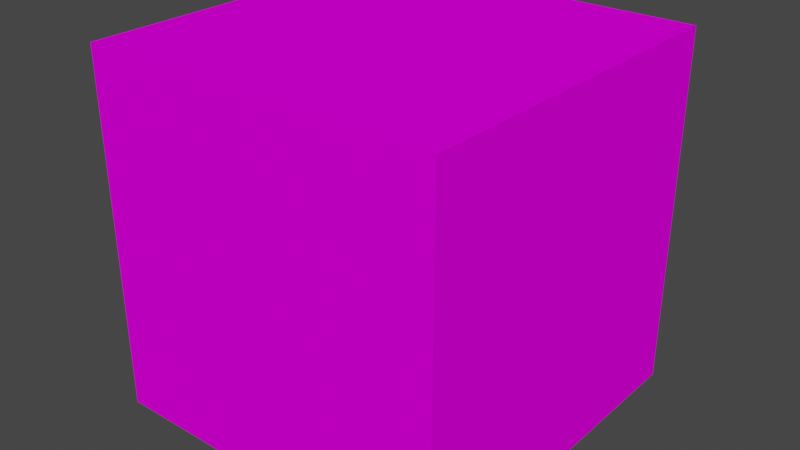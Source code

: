 # Source: Box.002.blend  (saved by Blender 3.4.6; exported with 4.5.12 LTS)
import bpy
from mathutils import Matrix  # noqa: F401  (used for matrix-valued properties, if any)

bpy.ops.wm.read_factory_settings(use_empty=True)
scene = bpy.context.scene
scene.name = 'Scene'

# ---- collections
col_collection = bpy.data.collections.new('Collection'); scene.collection.children.link(col_collection)

# ---- images (referenced by path relative to the original .blend; pixels are not part of the script)
import os
ASSET_DIR = os.environ.get("B2B_ASSET_DIR", "")  # directory of the original .blend (textures are referenced by path, not embedded)
HERE = os.path.dirname(os.path.abspath(__file__))  # packed textures are extracted next to this script under _unpacked/

def load_image(name, relpath, width, height, colorspace="sRGB"):
    """Load a texture the original file referenced (path relative to the .blend, or extracted next to this script)."""
    p = next((c for c in (os.path.join(HERE, relpath), os.path.join(ASSET_DIR, relpath)) if relpath and os.path.exists(c)), "")
    if p:
        img = bpy.data.images.load(p, check_existing=True)
        img.name = name
    else:  # same state as the original file: an image datablock whose file is absent (Cycles renders it pink)
        img = bpy.data.images.new(name, width, height)
        img.source = "FILE"
        img.filepath = "//" + (relpath or name)
    img.colorspace_settings.name = colorspace
    return img
img_cardboarda_png = load_image('CardboardA.png', 'CardboardA.png', 1024, 1024, 'sRGB')

# ---- materials (node trees are filled in below, after node groups)
mat_material = bpy.data.materials.new('Material')
mat_material.alpha_threshold = 0.0
mat_material.use_transparent_shadow = False
mat_material.roughness = 0.5
mat_material.line_color = (0.0, 0.0, 0.0, 1.0)

# ---- material node trees
mat_material.use_nodes = True; mat_material.node_tree.nodes.clear()
_N = mat_material.node_tree.nodes; _L = mat_material.node_tree.links
n0 = _N.new('ShaderNodeOutputMaterial'); n0.name = 'Material Output'; n0.location = (300, 300)
n1 = _N.new('ShaderNodeBsdfPrincipled'); n1.name = 'Principled BSDF'; n1.location = (10, 300)
n1.distribution = 'GGX'
n1.subsurface_method = 'RANDOM_WALK_SKIN'
n1.inputs[3].default_value = 1.45
n1.inputs[13].default_value = 0.0
n1.inputs[27].default_value = (0.0, 0.0, 0.0, 1.0)
n1.inputs[28].default_value = 1.0
n2 = _N.new('ShaderNodeTexImage'); n2.name = 'Image Texture'; n2.location = (-280, 280)
n2.image = img_cardboarda_png
_L.new(n1.outputs[0], n0.inputs[0])
_L.new(n2.outputs[0], n1.inputs[0])
n0.is_active_output = True

# ---- world
world_world = bpy.data.worlds.new('World'); scene.world = world_world
world_world.use_nodes = True; world_world.node_tree.nodes.clear()
_N = world_world.node_tree.nodes; _L = world_world.node_tree.links
n0 = _N.new('ShaderNodeOutputWorld'); n0.name = 'World Output'; n0.location = (300, 300)
n1 = _N.new('ShaderNodeBackground'); n1.name = 'Background'; n1.location = (10, 300)
n1.inputs[0].default_value = (0.05088, 0.05088, 0.05088, 1.0)
_L.new(n1.outputs[0], n0.inputs[0])
n0.is_active_output = True
world_world.color = (0.05088, 0.05088, 0.05088)
world_world.use_sun_shadow = False
world_world.sun_shadow_jitter_overblur = 0.0

# ---- meshes
me_cube = bpy.data.meshes.new('Cube')
me_cube.from_pydata([(-1.0, -1.0, -1.0), (-1.0, -1.0, 1.0), (-1.0, 1.0, -1.0), (-1.0, 1.0, 1.0), (1.0, -1.0, -1.0), (1.0, -1.0, 1.0), (1.0, 1.0, -1.0), (1.0, 1.0, 1.0)], [], [(0, 1, 3, 2), (2, 3, 7, 6), (6, 7, 5, 4), (4, 5, 1, 0), (2, 6, 4, 0), (7, 3, 1, 5)])
_uv = me_cube.uv_layers.new(name='UVMap')
_uv.uv.foreach_set('vector', [0.5095, 0.5072, 0.5095, 0.9942, 0.9965, 0.9942, 0.9965, 0.5072, 0.5095, 0.5072, 0.5095, 0.9942, 0.9965, 0.9942, 0.9965, 0.5072, 0.9935, 0.5072, 0.9935, 0.9942, 0.5065, 0.9942, 0.5065, 0.5072, 0.9935, 0.5072, 0.9935, 0.9942, 0.5065, 0.9942, 0.5065, 0.5072, 0.007195, 0.4874, 0.4942, 0.4874, 0.4942, 0.0003642, 0.007195, 0.0003642, 0.4927, 0.9912, 0.005695, 0.9912, 0.005695, 0.5042, 0.4927, 0.5042])
me_cube.materials.append(mat_material)
me_cube.update()

# ---- objects
ob_box = bpy.data.objects.new('Box', me_cube)

# ---- transforms, parenting, visibility, modifiers, constraints
ob_box.location = (0.0, 0.0, 0.0)

# ---- collection membership
col_collection.objects.link(ob_box)

# ---- scene / render settings (as saved in the file)
scene.frame_start = 1; scene.frame_end = 250; scene.frame_set(1)
scene.render.engine = 'BLENDER_EEVEE_NEXT'
scene.cycles.sampling_pattern = 'TABULATED_SOBOL'
scene.cycles.use_light_tree = False
scene.view_settings.view_transform = 'Filmic'
bpy.context.view_layer.update()

# ---- added for rendering (the .blend has no active camera and no usable light): camera, sun
cam_auto = bpy.data.cameras.new('AutoCamera')
cam_auto.lens = 50.0
cam_auto.sensor_width = 36.0
cam_auto.clip_end = 1000.0
ob_auto_camera = bpy.data.objects.new('AutoCamera', cam_auto)
scene.collection.objects.link(ob_auto_camera)
ob_auto_camera.location = (3.20507, -3.84609, 2.56406)
ob_auto_camera.rotation_euler = (1.09748, -7.21219e-08, 0.694738)
scene.camera = ob_auto_camera
light_auto_sun = bpy.data.lights.new('AutoSun', 'SUN')
light_auto_sun.energy = 3.0
light_auto_sun.angle = 0.0523599
ob_auto_sun = bpy.data.objects.new('AutoSun', light_auto_sun)
scene.collection.objects.link(ob_auto_sun)
ob_auto_sun.rotation_euler = (0.872665, 0.174533, 0.523599)
bpy.context.view_layer.update()
